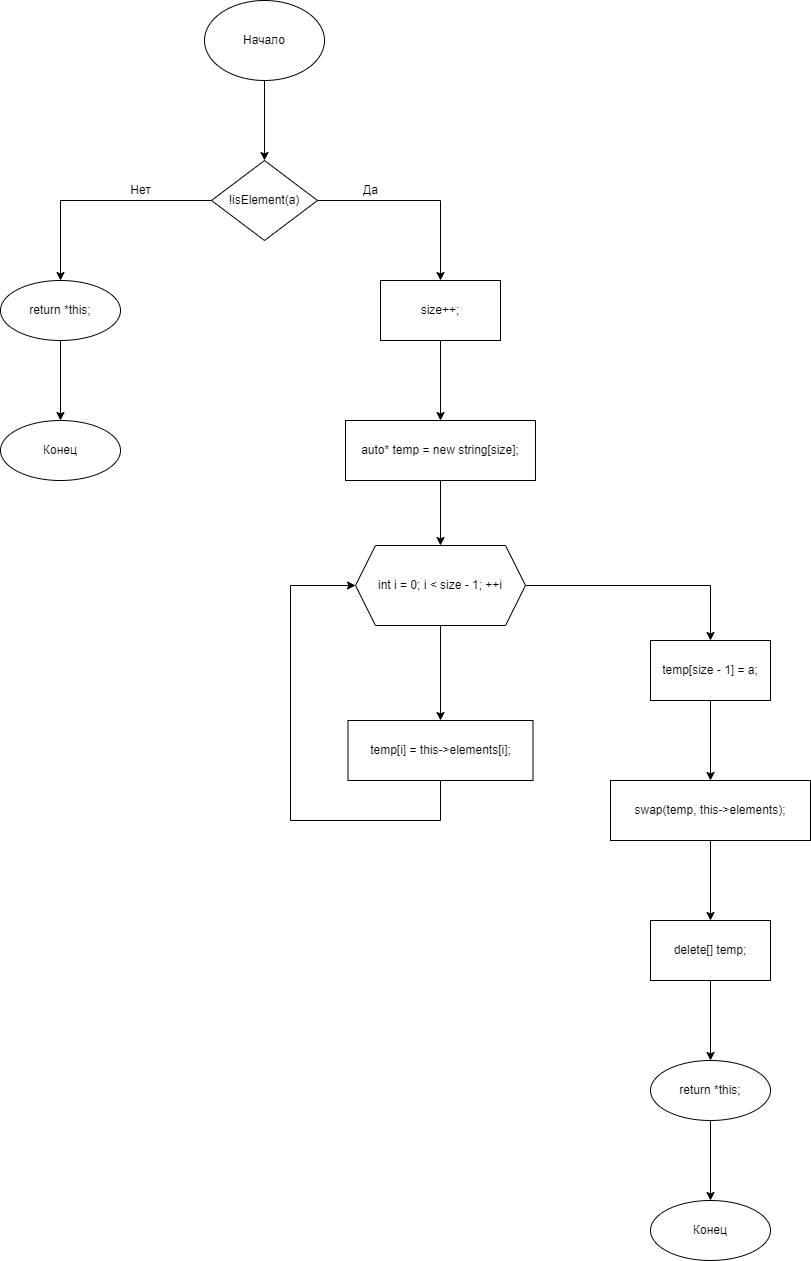

The diagram above was exported from draw.io. Its source (the exported page's mxGraphModel, read from the mxfile embedded in the PNG):
<mxGraphModel dx="1038" dy="649" grid="1" gridSize="10" guides="1" tooltips="1" connect="1" arrows="1" fold="1" page="1" pageScale="1" pageWidth="827" pageHeight="1169" math="0" shadow="0">
  <root>
    <mxCell id="0" />
    <mxCell id="1" parent="0" />
    <mxCell id="6JFDVIeBdxdqvi3AqvTF-4" value="" style="edgeStyle=orthogonalEdgeStyle;rounded=0;orthogonalLoop=1;jettySize=auto;html=1;" edge="1" parent="1" source="6JFDVIeBdxdqvi3AqvTF-2" target="6JFDVIeBdxdqvi3AqvTF-3">
      <mxGeometry relative="1" as="geometry" />
    </mxCell>
    <mxCell id="6JFDVIeBdxdqvi3AqvTF-2" value="Начало" style="ellipse;whiteSpace=wrap;html=1;" vertex="1" parent="1">
      <mxGeometry x="354" y="40" width="120" height="80" as="geometry" />
    </mxCell>
    <mxCell id="6JFDVIeBdxdqvi3AqvTF-6" value="" style="edgeStyle=orthogonalEdgeStyle;rounded=0;orthogonalLoop=1;jettySize=auto;html=1;" edge="1" parent="1" source="6JFDVIeBdxdqvi3AqvTF-3" target="6JFDVIeBdxdqvi3AqvTF-5">
      <mxGeometry relative="1" as="geometry" />
    </mxCell>
    <mxCell id="6JFDVIeBdxdqvi3AqvTF-10" value="" style="edgeStyle=orthogonalEdgeStyle;rounded=0;orthogonalLoop=1;jettySize=auto;html=1;" edge="1" parent="1" source="6JFDVIeBdxdqvi3AqvTF-3" target="6JFDVIeBdxdqvi3AqvTF-9">
      <mxGeometry relative="1" as="geometry" />
    </mxCell>
    <mxCell id="6JFDVIeBdxdqvi3AqvTF-3" value="!isElement(a)" style="rhombus;whiteSpace=wrap;html=1;" vertex="1" parent="1">
      <mxGeometry x="361" y="200" width="106" height="80" as="geometry" />
    </mxCell>
    <mxCell id="6JFDVIeBdxdqvi3AqvTF-8" value="" style="edgeStyle=orthogonalEdgeStyle;rounded=0;orthogonalLoop=1;jettySize=auto;html=1;" edge="1" parent="1" source="6JFDVIeBdxdqvi3AqvTF-5" target="6JFDVIeBdxdqvi3AqvTF-7">
      <mxGeometry relative="1" as="geometry" />
    </mxCell>
    <mxCell id="6JFDVIeBdxdqvi3AqvTF-5" value="return *this;" style="ellipse;whiteSpace=wrap;html=1;" vertex="1" parent="1">
      <mxGeometry x="150" y="320" width="120" height="60" as="geometry" />
    </mxCell>
    <mxCell id="6JFDVIeBdxdqvi3AqvTF-7" value="Конец" style="ellipse;whiteSpace=wrap;html=1;" vertex="1" parent="1">
      <mxGeometry x="150" y="460" width="120" height="60" as="geometry" />
    </mxCell>
    <mxCell id="6JFDVIeBdxdqvi3AqvTF-12" value="" style="edgeStyle=orthogonalEdgeStyle;rounded=0;orthogonalLoop=1;jettySize=auto;html=1;" edge="1" parent="1" source="6JFDVIeBdxdqvi3AqvTF-9" target="6JFDVIeBdxdqvi3AqvTF-11">
      <mxGeometry relative="1" as="geometry" />
    </mxCell>
    <mxCell id="6JFDVIeBdxdqvi3AqvTF-9" value="size++;" style="whiteSpace=wrap;html=1;" vertex="1" parent="1">
      <mxGeometry x="530" y="320" width="120" height="60" as="geometry" />
    </mxCell>
    <mxCell id="6JFDVIeBdxdqvi3AqvTF-14" value="" style="edgeStyle=orthogonalEdgeStyle;rounded=0;orthogonalLoop=1;jettySize=auto;html=1;" edge="1" parent="1" source="6JFDVIeBdxdqvi3AqvTF-11" target="6JFDVIeBdxdqvi3AqvTF-13">
      <mxGeometry relative="1" as="geometry" />
    </mxCell>
    <mxCell id="6JFDVIeBdxdqvi3AqvTF-11" value="auto* temp = new string[size];" style="whiteSpace=wrap;html=1;" vertex="1" parent="1">
      <mxGeometry x="495" y="460" width="190" height="60" as="geometry" />
    </mxCell>
    <mxCell id="6JFDVIeBdxdqvi3AqvTF-16" value="" style="edgeStyle=orthogonalEdgeStyle;rounded=0;orthogonalLoop=1;jettySize=auto;html=1;" edge="1" parent="1" source="6JFDVIeBdxdqvi3AqvTF-13" target="6JFDVIeBdxdqvi3AqvTF-15">
      <mxGeometry relative="1" as="geometry" />
    </mxCell>
    <mxCell id="6JFDVIeBdxdqvi3AqvTF-19" value="" style="edgeStyle=orthogonalEdgeStyle;rounded=0;orthogonalLoop=1;jettySize=auto;html=1;" edge="1" parent="1" source="6JFDVIeBdxdqvi3AqvTF-13" target="6JFDVIeBdxdqvi3AqvTF-18">
      <mxGeometry relative="1" as="geometry" />
    </mxCell>
    <mxCell id="6JFDVIeBdxdqvi3AqvTF-13" value="int i = 0; i &lt; size - 1; ++i" style="shape=hexagon;perimeter=hexagonPerimeter2;whiteSpace=wrap;html=1;fixedSize=1;" vertex="1" parent="1">
      <mxGeometry x="505" y="585" width="170" height="80" as="geometry" />
    </mxCell>
    <mxCell id="6JFDVIeBdxdqvi3AqvTF-17" style="edgeStyle=orthogonalEdgeStyle;rounded=0;orthogonalLoop=1;jettySize=auto;html=1;entryX=0;entryY=0.5;entryDx=0;entryDy=0;" edge="1" parent="1" source="6JFDVIeBdxdqvi3AqvTF-15" target="6JFDVIeBdxdqvi3AqvTF-13">
      <mxGeometry relative="1" as="geometry">
        <Array as="points">
          <mxPoint x="590" y="860" />
          <mxPoint x="440" y="860" />
          <mxPoint x="440" y="625" />
        </Array>
      </mxGeometry>
    </mxCell>
    <mxCell id="6JFDVIeBdxdqvi3AqvTF-15" value="temp[i] = this-&gt;elements[i];" style="whiteSpace=wrap;html=1;" vertex="1" parent="1">
      <mxGeometry x="497.5" y="760" width="185" height="60" as="geometry" />
    </mxCell>
    <mxCell id="6JFDVIeBdxdqvi3AqvTF-21" value="" style="edgeStyle=orthogonalEdgeStyle;rounded=0;orthogonalLoop=1;jettySize=auto;html=1;" edge="1" parent="1" source="6JFDVIeBdxdqvi3AqvTF-18" target="6JFDVIeBdxdqvi3AqvTF-20">
      <mxGeometry relative="1" as="geometry" />
    </mxCell>
    <mxCell id="6JFDVIeBdxdqvi3AqvTF-18" value="temp[size - 1] = a;" style="whiteSpace=wrap;html=1;" vertex="1" parent="1">
      <mxGeometry x="800" y="680" width="120" height="60" as="geometry" />
    </mxCell>
    <mxCell id="6JFDVIeBdxdqvi3AqvTF-23" value="" style="edgeStyle=orthogonalEdgeStyle;rounded=0;orthogonalLoop=1;jettySize=auto;html=1;" edge="1" parent="1" source="6JFDVIeBdxdqvi3AqvTF-20" target="6JFDVIeBdxdqvi3AqvTF-22">
      <mxGeometry relative="1" as="geometry" />
    </mxCell>
    <mxCell id="6JFDVIeBdxdqvi3AqvTF-20" value="swap(temp, this-&gt;elements);" style="whiteSpace=wrap;html=1;" vertex="1" parent="1">
      <mxGeometry x="760" y="820" width="200" height="60" as="geometry" />
    </mxCell>
    <mxCell id="6JFDVIeBdxdqvi3AqvTF-25" value="" style="edgeStyle=orthogonalEdgeStyle;rounded=0;orthogonalLoop=1;jettySize=auto;html=1;" edge="1" parent="1" source="6JFDVIeBdxdqvi3AqvTF-22" target="6JFDVIeBdxdqvi3AqvTF-24">
      <mxGeometry relative="1" as="geometry" />
    </mxCell>
    <mxCell id="6JFDVIeBdxdqvi3AqvTF-22" value="delete[] temp;" style="whiteSpace=wrap;html=1;" vertex="1" parent="1">
      <mxGeometry x="800" y="960" width="120" height="60" as="geometry" />
    </mxCell>
    <mxCell id="6JFDVIeBdxdqvi3AqvTF-27" value="" style="edgeStyle=orthogonalEdgeStyle;rounded=0;orthogonalLoop=1;jettySize=auto;html=1;" edge="1" parent="1" source="6JFDVIeBdxdqvi3AqvTF-24" target="6JFDVIeBdxdqvi3AqvTF-26">
      <mxGeometry relative="1" as="geometry" />
    </mxCell>
    <mxCell id="6JFDVIeBdxdqvi3AqvTF-24" value="return *this;" style="ellipse;whiteSpace=wrap;html=1;" vertex="1" parent="1">
      <mxGeometry x="800" y="1100" width="120" height="60" as="geometry" />
    </mxCell>
    <mxCell id="6JFDVIeBdxdqvi3AqvTF-26" value="Конец" style="ellipse;whiteSpace=wrap;html=1;" vertex="1" parent="1">
      <mxGeometry x="800" y="1240" width="120" height="60" as="geometry" />
    </mxCell>
    <mxCell id="6JFDVIeBdxdqvi3AqvTF-28" value="Да" style="text;html=1;align=center;verticalAlign=middle;resizable=0;points=[];autosize=1;strokeColor=none;fillColor=none;" vertex="1" parent="1">
      <mxGeometry x="505" y="220" width="30" height="20" as="geometry" />
    </mxCell>
    <mxCell id="6JFDVIeBdxdqvi3AqvTF-29" value="Нет" style="text;html=1;align=center;verticalAlign=middle;resizable=0;points=[];autosize=1;strokeColor=none;fillColor=none;" vertex="1" parent="1">
      <mxGeometry x="270" y="220" width="40" height="20" as="geometry" />
    </mxCell>
  </root>
</mxGraphModel>